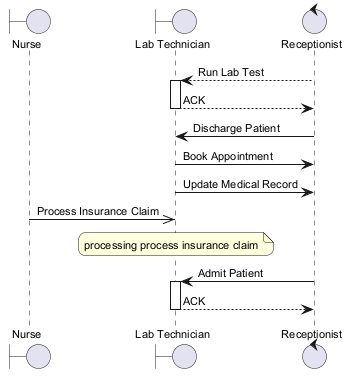

The diagram above was rendered by PlantUML. Its source (embedded in the PNG):
@startuml
skinparam backgroundColor #FFFFFF
skinparam roundCorner 15
skinparam defaultFontSize 11
boundary "Nurse" as N
boundary "Lab Technician" as LT
control "Receptionist" as R
R --> LT : Run Lab Test
activate LT
LT --> R : ACK
deactivate LT
R -> LT : Discharge Patient
LT -> R : Book Appointment
LT -> R : Update Medical Record
N ->> LT : Process Insurance Claim
note over LT : processing process insurance claim
R -> LT : Admit Patient
activate LT
LT --> R : ACK
deactivate LT
@enduml